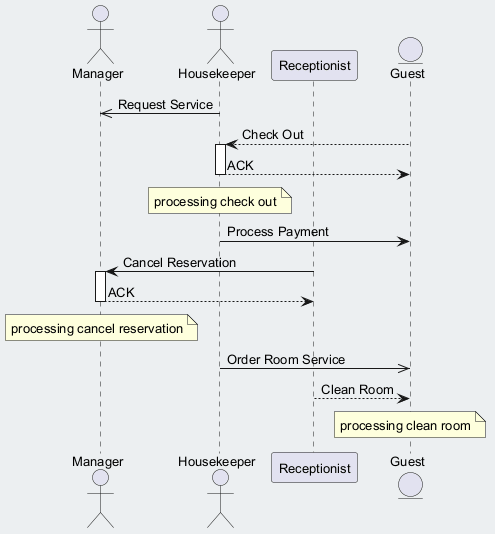

The diagram above was rendered by PlantUML. Its source (embedded in the PNG):
@startuml
skinparam backgroundColor #ECEFF1
skinparam classBackgroundColor #FFFFFF
skinparam classBorderColor #455A64
skinparam defaultFontSize 13
actor "Manager" as M
actor "Housekeeper" as H
participant "Receptionist" as R
entity "Guest" as G
H ->> M : Request Service
G --> H : Check Out
activate H
H --> G : ACK
deactivate H
note over H : processing check out
H -> G : Process Payment
R -> M : Cancel Reservation
activate M
M --> R : ACK
deactivate M
note over M : processing cancel reservation
H ->> G : Order Room Service
R --> G : Clean Room
note over G : processing clean room
@enduml